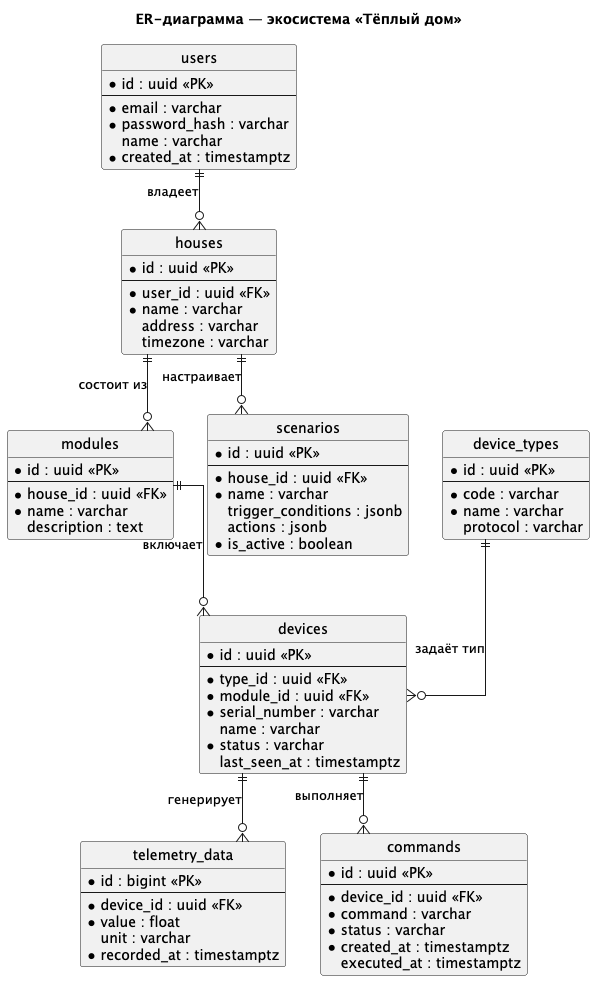

The diagram above was rendered by PlantUML. Its source (embedded in the PNG):
@startuml warmhouse-er
hide circle
skinparam linetype ortho

title ER-диаграмма — экосистема «Тёплый дом»

entity "users" as user {
  * id : uuid <<PK>>
  --
  * email : varchar
  * password_hash : varchar
  name : varchar
  * created_at : timestamptz
}

entity "houses" as house {
  * id : uuid <<PK>>
  --
  * user_id : uuid <<FK>>
  * name : varchar
  address : varchar
  timezone : varchar
}

entity "modules" as module {
  * id : uuid <<PK>>
  --
  * house_id : uuid <<FK>>
  * name : varchar
  description : text
}

entity "device_types" as dtype {
  * id : uuid <<PK>>
  --
  * code : varchar
  * name : varchar
  protocol : varchar
}

entity "devices" as device {
  * id : uuid <<PK>>
  --
  * type_id : uuid <<FK>>
  * module_id : uuid <<FK>>
  * serial_number : varchar
  name : varchar
  * status : varchar
  last_seen_at : timestamptz
}

entity "telemetry_data" as telemetry {
  * id : bigint <<PK>>
  --
  * device_id : uuid <<FK>>
  * value : float
  unit : varchar
  * recorded_at : timestamptz
}

entity "scenarios" as scenario {
  * id : uuid <<PK>>
  --
  * house_id : uuid <<FK>>
  * name : varchar
  trigger_conditions : jsonb
  actions : jsonb
  * is_active : boolean
}

entity "commands" as command {
  * id : uuid <<PK>>
  --
  * device_id : uuid <<FK>>
  * command : varchar
  * status : varchar
  * created_at : timestamptz
  executed_at : timestamptz
}

user ||--o{ house : "владеет"
house ||--o{ module : "состоит из"
module ||--o{ device : "включает"
dtype ||--o{ device : "задаёт тип"
device ||--o{ telemetry : "генерирует"
device ||--o{ command : "выполняет"
house ||--o{ scenario : "настраивает"

@enduml